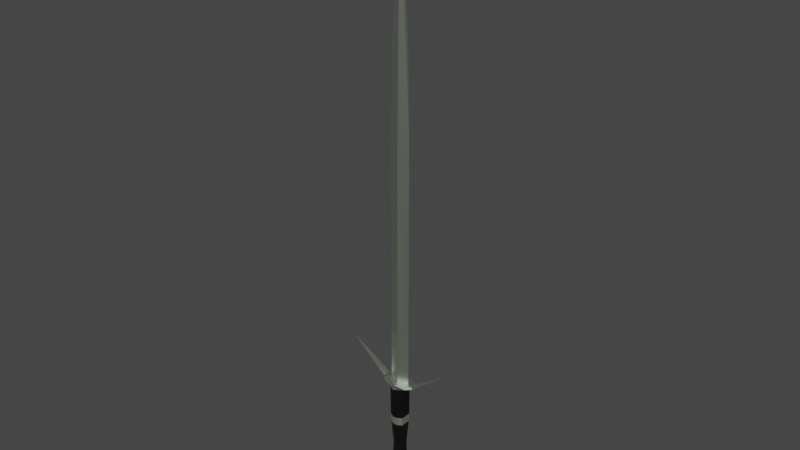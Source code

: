 # Source: Cold_steel_blade.blend  (saved by Blender 2.81.16; exported with 4.5.12 LTS)
import bpy
from mathutils import Matrix  # noqa: F401  (used for matrix-valued properties, if any)

bpy.ops.wm.read_factory_settings(use_empty=True)
scene = bpy.context.scene
scene.name = 'Scene'

# ---- collections
col_collection = bpy.data.collections.new('Collection'); scene.collection.children.link(col_collection)

# ---- materials (node trees are filled in below, after node groups)
mat_material = bpy.data.materials.new('Material')
mat_material.alpha_threshold = 0.0
mat_material.use_transparent_shadow = False
mat_material.line_color = (0.0, 0.0, 0.0, 1.0)
mat_material_002 = bpy.data.materials.new('Material.002')
mat_material_002.use_transparent_shadow = False
mat_material_001 = bpy.data.materials.new('Material.001')
mat_material_001.use_transparent_shadow = False

# ---- material node trees
mat_material.use_nodes = True; mat_material.node_tree.nodes.clear()
_N = mat_material.node_tree.nodes; _L = mat_material.node_tree.links
n0 = _N.new('ShaderNodeOutputMaterial'); n0.name = 'Material Output'; n0.location = (300, 300)
n1 = _N.new('ShaderNodeBsdfPrincipled'); n1.name = 'Principled BSDF'; n1.location = (10, 300)
n1.distribution = 'GGX'
n1.subsurface_method = 'BURLEY'
n1.inputs[0].default_value = (0.7933, 0.8826, 0.7654, 1.0)
n1.inputs[1].default_value = 1.0
n1.inputs[2].default_value = 0.4
n1.inputs[3].default_value = 1.45
n1.inputs[27].default_value = (0.0, 0.0, 0.0, 1.0)
n1.inputs[28].default_value = 1.0
_L.new(n1.outputs[0], n0.inputs[0])
n0.is_active_output = True
mat_material_002.use_nodes = True; mat_material_002.node_tree.nodes.clear()
_N = mat_material_002.node_tree.nodes; _L = mat_material_002.node_tree.links
n0 = _N.new('ShaderNodeOutputMaterial'); n0.name = 'Material Output'; n0.location = (300, 300)
n1 = _N.new('ShaderNodeBsdfPrincipled'); n1.name = 'Principled BSDF'; n1.location = (10, 300)
n1.distribution = 'GGX'
n1.subsurface_method = 'BURLEY'
n1.inputs[0].default_value = (0.0, 0.0, 0.0, 1.0)
n1.inputs[3].default_value = 1.45
n1.inputs[27].default_value = (0.0, 0.0, 0.0, 1.0)
n1.inputs[28].default_value = 1.0
_L.new(n1.outputs[0], n0.inputs[0])
n0.is_active_output = True
mat_material_001.use_nodes = True; mat_material_001.node_tree.nodes.clear()
_N = mat_material_001.node_tree.nodes; _L = mat_material_001.node_tree.links
n0 = _N.new('ShaderNodeOutputMaterial'); n0.name = 'Material Output'; n0.location = (300, 300)
n1 = _N.new('ShaderNodeBsdfPrincipled'); n1.name = 'Principled BSDF'; n1.location = (10, 300)
n1.distribution = 'GGX'
n1.subsurface_method = 'BURLEY'
n1.inputs[0].default_value = (0.8, 0.7948, 0.6795, 1.0)
n1.inputs[1].default_value = 1.0
n1.inputs[3].default_value = 1.45
n1.inputs[27].default_value = (0.0, 0.0, 0.0, 1.0)
n1.inputs[28].default_value = 1.0
_L.new(n1.outputs[0], n0.inputs[0])
n0.is_active_output = True

# ---- world
world_world = bpy.data.worlds.new('World'); scene.world = world_world
world_world.use_nodes = True; world_world.node_tree.nodes.clear()
_N = world_world.node_tree.nodes; _L = world_world.node_tree.links
n0 = _N.new('ShaderNodeOutputWorld'); n0.name = 'World Output'; n0.location = (300, 300)
n1 = _N.new('ShaderNodeBackground'); n1.name = 'Background'; n1.location = (10, 300)
n1.inputs[0].default_value = (0.05088, 0.05088, 0.05088, 1.0)
_L.new(n1.outputs[0], n0.inputs[0])
n0.is_active_output = True
world_world.color = (0.05088, 0.05088, 0.05088)
world_world.use_sun_shadow = False
world_world.sun_shadow_jitter_overblur = 0.0

# ---- meshes
me_cube = bpy.data.meshes.new('Cube')
me_cube.from_pydata([(0.265, 0.002135, 11.36), (0.3088, -7.169e-05, 1.276), (0.265, -0.002135, 11.36), (0.3088, 7.169e-05, 1.276), (-0.265, 0.002135, 11.36), (-0.3088, -7.169e-05, 1.276), (-0.265, -0.002135, 11.36), (-0.3088, 7.169e-05, 1.276), (-7.451e-10, 0.117, 1.214), (-7.451e-10, -0.008658, 15.36), (-7.451e-10, -0.117, 1.214), (-7.451e-10, 0.008658, 15.36), (0.3085, 0.002717, 8.841), (-0.3085, -0.002717, 8.841), (0.3085, -0.002717, 8.841), (-0.3085, 0.002717, 8.841), (-7.451e-10, 0.1013, 8.834), (-7.451e-10, -0.1013, 8.834), (-0.227, -0.01694, -2.487), (-1.677, -0.006228, 2.153), (-0.227, 0.01694, -2.487), (-1.677, 0.006228, 2.153), (0.227, -0.01694, -2.487), (1.677, -0.006228, 2.153), (0.227, 0.01694, -2.487), (1.677, 0.006228, 2.153), (-7.451e-10, 0.01643, -2.683), (-7.451e-10, 0.3018, 1.302), (-7.451e-10, -0.01643, -2.683), (-7.451e-10, -0.3018, 1.302), (-0.2238, -0.1577, 0.1307), (-0.2238, 0.1577, 0.1307), (0.2238, 0.1577, 0.1307), (0.2238, -0.1577, 0.1307), (-7.451e-10, -0.2643, 0.1369), (-7.451e-10, 0.2643, 0.1369), (-0.2145, 0.1486, -0.1331), (0.2145, 0.1486, -0.1331), (0.2145, -0.1486, -0.1331), (-7.451e-10, -0.2528, -0.1254), (-7.451e-10, 0.2528, -0.1254), (-0.2145, -0.1486, -0.1331), (-0.2144, 0.1154, -1.963), (0.2144, 0.1154, -1.963), (0.2144, -0.1154, -1.963), (-7.451e-10, -0.2637, -1.971), (-7.451e-10, 0.2637, -1.971), (-0.2144, -0.1154, -1.963), (-0.3545, 0.2588, -2.14), (0.3545, 0.2588, -2.14), (0.3545, -0.2588, -2.14), (-7.451e-10, -0.4097, -2.127), (-7.451e-10, 0.4097, -2.127), (-0.3545, -0.2588, -2.14), (-0.2199, -0.1737, 1.132), (-0.2199, 0.1737, 1.132), (0.2199, 0.1737, 1.132), (0.2199, -0.1737, 1.132), (-7.451e-10, -0.3055, 1.128), (-7.451e-10, 0.3055, 1.128), (0.5035, 0.1163, 1.33), (0.1135, -0.01668, -2.585), (0.1135, 0.01668, -2.585), (0.5035, -0.1163, 1.33), (0.08703, -0.2414, 0.1298), (0.08703, 0.2414, 0.1298), (0.0824, 0.231, -0.1332), (0.0824, -0.231, -0.1332), (0.1072, -0.1896, -1.967), (0.1072, 0.1896, -1.967), (0.1773, 0.3343, -2.133), (0.1773, -0.3343, -2.133), (0.11, -0.2396, 1.13), (0.11, 0.2396, 1.13), (-0.1135, 0.01668, -2.585), (-0.5035, -0.1163, 1.33), (-0.5035, 0.1163, 1.33), (-0.1135, -0.01668, -2.585), (-0.08703, 0.2414, 0.1298), (-0.08703, -0.2414, 0.1298), (-0.0824, -0.231, -0.1332), (-0.0824, 0.231, -0.1332), (-0.1072, 0.1896, -1.967), (-0.1072, -0.1896, -1.967), (-0.1773, -0.3343, -2.133), (-0.1773, 0.3343, -2.133), (-0.11, 0.2396, 1.13), (-0.11, -0.2396, 1.13), (-0.558, -0.1163, 1.277), (-0.558, 0.1163, 1.277), (0.558, 0.1163, 1.277), (0.558, -0.1163, 1.277), (-7.451e-10, -0.3037, 1.215), (-7.451e-10, 0.3037, 1.215), (0.3646, -0.2224, 1.228), (0.3646, 0.2224, 1.228), (-0.3646, 0.2224, 1.228), (-0.3646, -0.2224, 1.228), (-0.1685, -0.09381, -0.9172), (-0.1685, 0.09381, -0.9172), (0.1685, 0.09381, -0.9172), (0.1685, -0.09381, -0.9172), (-7.451e-10, -0.2127, -0.9134), (-7.451e-10, 0.2127, -0.9134), (0.04887, -0.1721, -0.9193), (0.04887, 0.1721, -0.9193), (-0.04887, 0.1721, -0.9193), (-0.04887, -0.1721, -0.9193)], [], [(11, 4, 6, 9), (17, 9, 6, 13), (13, 6, 4, 15), (8, 1, 3, 10), (12, 0, 2, 14), (16, 11, 0, 12), (15, 4, 11, 16), (5, 8, 10, 7), (14, 2, 9, 17), (0, 11, 9, 2), (3, 14, 17, 10), (5, 15, 16, 8), (8, 16, 12, 1), (1, 12, 14, 3), (7, 13, 15, 5), (10, 17, 13, 7), (88, 19, 21, 89), (95, 60, 25, 90), (90, 25, 23, 91), (97, 75, 19, 88), (62, 24, 22, 61), (76, 21, 19, 75), (60, 27, 29, 63), (74, 26, 28, 77), (94, 63, 29, 92), (96, 76, 27, 93), (81, 78, 35, 40), (67, 64, 34, 39), (80, 79, 30, 41), (37, 32, 33, 38), (66, 65, 32, 37), (41, 30, 31, 36), (98, 41, 36, 99), (105, 66, 37, 100), (100, 37, 38, 101), (107, 80, 41, 98), (104, 67, 39, 102), (106, 81, 40, 103), (85, 82, 46, 52), (71, 68, 45, 51), (84, 83, 47, 53), (49, 43, 44, 50), (70, 69, 43, 49), (53, 47, 42, 48), (18, 53, 48, 20), (62, 70, 49, 24), (24, 49, 50, 22), (77, 84, 53, 18), (61, 71, 51, 28), (74, 85, 52, 26), (78, 86, 59, 35), (64, 72, 58, 34), (79, 87, 54, 30), (32, 56, 57, 33), (65, 73, 56, 32), (30, 54, 55, 31), (35, 59, 73, 65), (33, 57, 72, 64), (22, 50, 71, 61), (26, 52, 70, 62), (52, 46, 69, 70), (50, 44, 68, 71), (101, 38, 67, 104), (103, 40, 66, 105), (40, 35, 65, 66), (38, 33, 64, 67), (91, 23, 63, 94), (25, 60, 63, 23), (26, 62, 61, 28), (93, 27, 60, 95), (34, 58, 87, 79), (31, 55, 86, 78), (20, 48, 85, 74), (28, 51, 84, 77), (51, 45, 83, 84), (48, 42, 82, 85), (99, 36, 81, 106), (102, 39, 80, 107), (39, 34, 79, 80), (36, 31, 78, 81), (89, 21, 76, 96), (20, 74, 77, 18), (27, 76, 75, 29), (92, 29, 75, 97), (58, 92, 97, 87), (55, 89, 96, 86), (59, 93, 95, 73), (57, 91, 94, 72), (86, 96, 93, 59), (72, 94, 92, 58), (87, 97, 88, 54), (56, 90, 91, 57), (73, 95, 90, 56), (54, 88, 89, 55), (45, 102, 107, 83), (42, 99, 106, 82), (46, 103, 105, 69), (44, 101, 104, 68), (82, 106, 103, 46), (68, 104, 102, 45), (83, 107, 98, 47), (43, 100, 101, 44), (69, 105, 100, 43), (47, 98, 99, 42)])
me_cube.polygons.foreach_set('material_index', [0, 0, 0, 0, 0, 0, 0, 0, 0, 0, 0, 0, 0, 0, 0, 0, 0, 0, 0, 0, 0, 0, 0, 0, 0, 0, 2, 2, 2, 2, 2, 2, 1, 1, 1, 1, 1, 1, 0, 0, 0, 0, 0, 0, 0, 0, 0, 0, 0, 0, 1, 1, 1, 1, 1, 1, 1, 1, 0, 0, 0, 0, 1, 1, 2, 2, 0, 0, 0, 0, 1, 1, 0, 0, 0, 0, 1, 1, 2, 2, 0, 0, 0, 0, 0, 0, 0, 0, 0, 0, 0, 0, 0, 0, 1, 1, 1, 1, 1, 1, 1, 1, 1, 1])
_uv = me_cube.uv_layers.new(name='UVMap')
_uv.uv.foreach_set('vector', [0.75, 0.5, 0.875, 0.5, 0.875, 0.75, 0.75, 0.75, 0.5, 0.875, 0.625, 0.875, 0.625, 1.0, 0.5, 1.0, 0.5, 0.0, 0.625, 0.0, 0.625, 0.25, 0.5, 0.25, 0.25, 0.5, 0.375, 0.5, 0.375, 0.75, 0.25, 0.75, 0.5, 0.5, 0.625, 0.5, 0.625, 0.75, 0.5, 0.75, 0.5, 0.375, 0.625, 0.375, 0.625, 0.5, 0.5, 0.5, 0.5, 0.25, 0.625, 0.25, 0.625, 0.375, 0.5, 0.375, 0.125, 0.5, 0.25, 0.5, 0.25, 0.75, 0.125, 0.75, 0.5, 0.75, 0.625, 0.75, 0.625, 0.875, 0.5, 0.875, 0.625, 0.5, 0.75, 0.5, 0.75, 0.75, 0.625, 0.75, 0.375, 0.75, 0.5, 0.75, 0.5, 0.875, 0.375, 0.875, 0.375, 0.25, 0.5, 0.25, 0.5, 0.375, 0.375, 0.375, 0.375, 0.375, 0.5, 0.375, 0.5, 0.5, 0.375, 0.5, 0.375, 0.5, 0.5, 0.5, 0.5, 0.75, 0.375, 0.75, 0.375, 0.0, 0.5, 0.0, 0.5, 0.25, 0.375, 0.25, 0.375, 0.875, 0.5, 0.875, 0.5, 1.0, 0.375, 1.0, 0.6155, 0.0, 0.625, 0.0, 0.625, 0.25, 0.6155, 0.25, 0.6155, 0.4375, 0.625, 0.4375, 0.625, 0.5, 0.6155, 0.5, 0.6155, 0.5, 0.625, 0.5, 0.625, 0.75, 0.6155, 0.75, 0.6155, 0.9375, 0.625, 0.9375, 0.625, 1.0, 0.6155, 1.0, 0.3125, 0.5, 0.375, 0.5, 0.375, 0.75, 0.3125, 0.75, 0.8125, 0.5, 0.875, 0.5, 0.875, 0.75, 0.8125, 0.75, 0.6875, 0.5, 0.75, 0.5, 0.75, 0.75, 0.6875, 0.75, 0.1875, 0.5, 0.25, 0.5, 0.25, 0.75, 0.1875, 0.75, 0.6155, 0.8125, 0.625, 0.8125, 0.625, 0.875, 0.6155, 0.875, 0.6155, 0.3125, 0.625, 0.3125, 0.625, 0.375, 0.6155, 0.375, 0.4852, 0.3125, 0.5, 0.3125, 0.5, 0.375, 0.4852, 0.375, 0.4852, 0.8125, 0.5, 0.8125, 0.5, 0.875, 0.4852, 0.875, 0.4852, 0.9375, 0.5, 0.9375, 0.5, 1.0, 0.4852, 1.0, 0.4852, 0.5, 0.5, 0.5, 0.5, 0.75, 0.4852, 0.75, 0.4852, 0.4375, 0.5, 0.4375, 0.5, 0.5, 0.4852, 0.5, 0.4852, 0.0, 0.5, 0.0, 0.5, 0.25, 0.4852, 0.25, 0.4328, 0.0, 0.4852, 0.0, 0.4852, 0.25, 0.4328, 0.25, 0.4328, 0.4375, 0.4852, 0.4375, 0.4852, 0.5, 0.4328, 0.5, 0.4328, 0.5, 0.4852, 0.5, 0.4852, 0.75, 0.4328, 0.75, 0.4328, 0.9375, 0.4852, 0.9375, 0.4852, 1.0, 0.4328, 1.0, 0.4328, 0.8125, 0.4852, 0.8125, 0.4852, 0.875, 0.4328, 0.875, 0.4328, 0.3125, 0.4852, 0.3125, 0.4852, 0.375, 0.4328, 0.375, 0.3777, 0.3125, 0.3804, 0.3125, 0.3804, 0.375, 0.3777, 0.375, 0.3777, 0.8125, 0.3804, 0.8125, 0.3804, 0.875, 0.3777, 0.875, 0.3777, 0.9375, 0.3804, 0.9375, 0.3804, 1.0, 0.3777, 1.0, 0.3777, 0.5, 0.3804, 0.5, 0.3804, 0.75, 0.3777, 0.75, 0.3777, 0.4375, 0.3804, 0.4375, 0.3804, 0.5, 0.3777, 0.5, 0.3777, 0.0, 0.3804, 0.0, 0.3804, 0.25, 0.3777, 0.25, 0.375, 0.0, 0.3777, 0.0, 0.3777, 0.25, 0.375, 0.25, 0.375, 0.4375, 0.3777, 0.4375, 0.3777, 0.5, 0.375, 0.5, 0.375, 0.5, 0.3777, 0.5, 0.3777, 0.75, 0.375, 0.75, 0.375, 0.9375, 0.3777, 0.9375, 0.3777, 1.0, 0.375, 1.0, 0.375, 0.8125, 0.3777, 0.8125, 0.3777, 0.875, 0.375, 0.875, 0.375, 0.3125, 0.3777, 0.3125, 0.3777, 0.375, 0.375, 0.375, 0.5, 0.3125, 0.6061, 0.3125, 0.6061, 0.375, 0.5, 0.375, 0.5, 0.8125, 0.6061, 0.8125, 0.6061, 0.875, 0.5, 0.875, 0.5, 0.9375, 0.6061, 0.9375, 0.6061, 1.0, 0.5, 1.0, 0.5, 0.5, 0.6061, 0.5, 0.6061, 0.75, 0.5, 0.75, 0.5, 0.4375, 0.6061, 0.4375, 0.6061, 0.5, 0.5, 0.5, 0.5, 0.0, 0.6061, 0.0, 0.6061, 0.25, 0.5, 0.25, 0.5, 0.375, 0.6061, 0.375, 0.6061, 0.4375, 0.5, 0.4375, 0.5, 0.75, 0.6061, 0.75, 0.6061, 0.8125, 0.5, 0.8125, 0.375, 0.75, 0.3777, 0.75, 0.3777, 0.8125, 0.375, 0.8125, 0.375, 0.375, 0.3777, 0.375, 0.3777, 0.4375, 0.375, 0.4375, 0.3777, 0.375, 0.3804, 0.375, 0.3804, 0.4375, 0.3777, 0.4375, 0.3777, 0.75, 0.3804, 0.75, 0.3804, 0.8125, 0.3777, 0.8125, 0.4328, 0.75, 0.4852, 0.75, 0.4852, 0.8125, 0.4328, 0.8125, 0.4328, 0.375, 0.4852, 0.375, 0.4852, 0.4375, 0.4328, 0.4375, 0.4852, 0.375, 0.5, 0.375, 0.5, 0.4375, 0.4852, 0.4375, 0.4852, 0.75, 0.5, 0.75, 0.5, 0.8125, 0.4852, 0.8125, 0.6155, 0.75, 0.625, 0.75, 0.625, 0.8125, 0.6155, 0.8125, 0.625, 0.5, 0.6875, 0.5, 0.6875, 0.75, 0.625, 0.75, 0.25, 0.5, 0.3125, 0.5, 0.3125, 0.75, 0.25, 0.75, 0.6155, 0.375, 0.625, 0.375, 0.625, 0.4375, 0.6155, 0.4375, 0.5, 0.875, 0.6061, 0.875, 0.6061, 0.9375, 0.5, 0.9375, 0.5, 0.25, 0.6061, 0.25, 0.6061, 0.3125, 0.5, 0.3125, 0.375, 0.25, 0.3777, 0.25, 0.3777, 0.3125, 0.375, 0.3125, 0.375, 0.875, 0.3777, 0.875, 0.3777, 0.9375, 0.375, 0.9375, 0.3777, 0.875, 0.3804, 0.875, 0.3804, 0.9375, 0.3777, 0.9375, 0.3777, 0.25, 0.3804, 0.25, 0.3804, 0.3125, 0.3777, 0.3125, 0.4328, 0.25, 0.4852, 0.25, 0.4852, 0.3125, 0.4328, 0.3125, 0.4328, 0.875, 0.4852, 0.875, 0.4852, 0.9375, 0.4328, 0.9375, 0.4852, 0.875, 0.5, 0.875, 0.5, 0.9375, 0.4852, 0.9375, 0.4852, 0.25, 0.5, 0.25, 0.5, 0.3125, 0.4852, 0.3125, 0.6155, 0.25, 0.625, 0.25, 0.625, 0.3125, 0.6155, 0.3125, 0.125, 0.5, 0.1875, 0.5, 0.1875, 0.75, 0.125, 0.75, 0.75, 0.5, 0.8125, 0.5, 0.8125, 0.75, 0.75, 0.75, 0.6155, 0.875, 0.625, 0.875, 0.625, 0.9375, 0.6155, 0.9375, 0.6061, 0.875, 0.6155, 0.875, 0.6155, 0.9375, 0.6061, 0.9375, 0.6061, 0.25, 0.6155, 0.25, 0.6155, 0.3125, 0.6061, 0.3125, 0.6061, 0.375, 0.6155, 0.375, 0.6155, 0.4375, 0.6061, 0.4375, 0.6061, 0.75, 0.6155, 0.75, 0.6155, 0.8125, 0.6061, 0.8125, 0.6061, 0.3125, 0.6155, 0.3125, 0.6155, 0.375, 0.6061, 0.375, 0.6061, 0.8125, 0.6155, 0.8125, 0.6155, 0.875, 0.6061, 0.875, 0.6061, 0.9375, 0.6155, 0.9375, 0.6155, 1.0, 0.6061, 1.0, 0.6061, 0.5, 0.6155, 0.5, 0.6155, 0.75, 0.6061, 0.75, 0.6061, 0.4375, 0.6155, 0.4375, 0.6155, 0.5, 0.6061, 0.5, 0.6061, 0.0, 0.6155, 0.0, 0.6155, 0.25, 0.6061, 0.25, 0.3804, 0.875, 0.4328, 0.875, 0.4328, 0.9375, 0.3804, 0.9375, 0.3804, 0.25, 0.4328, 0.25, 0.4328, 0.3125, 0.3804, 0.3125, 0.3804, 0.375, 0.4328, 0.375, 0.4328, 0.4375, 0.3804, 0.4375, 0.3804, 0.75, 0.4328, 0.75, 0.4328, 0.8125, 0.3804, 0.8125, 0.3804, 0.3125, 0.4328, 0.3125, 0.4328, 0.375, 0.3804, 0.375, 0.3804, 0.8125, 0.4328, 0.8125, 0.4328, 0.875, 0.3804, 0.875, 0.3804, 0.9375, 0.4328, 0.9375, 0.4328, 1.0, 0.3804, 1.0, 0.3804, 0.5, 0.4328, 0.5, 0.4328, 0.75, 0.3804, 0.75, 0.3804, 0.4375, 0.4328, 0.4375, 0.4328, 0.5, 0.3804, 0.5, 0.3804, 0.0, 0.4328, 0.0, 0.4328, 0.25, 0.3804, 0.25])
me_cube.materials.append(mat_material)
me_cube.materials.append(mat_material_002)
me_cube.materials.append(mat_material_001)
me_cube.use_remesh_preserve_volume = False
me_cube.use_remesh_preserve_attributes = False
me_cube.use_mirror_x = True
me_cube.use_mirror_y = True
me_cube.update()

# ---- objects
ob_cold_steel_blade = bpy.data.objects.new('cold steel blade', me_cube)

# ---- transforms, parenting, visibility, modifiers, constraints
ob_cold_steel_blade.location = (7.451e-10, 0.0, 0.01292)
ob_cold_steel_blade.lock_rotations_4d = False
ob_cold_steel_blade.empty_display_type = 'ARROWS'
ob_cold_steel_blade.lineart.crease_threshold = 0.0
ob_cold_steel_blade.use_mesh_mirror_x = True
ob_cold_steel_blade.use_mesh_mirror_y = True

# ---- collection membership
col_collection.objects.link(ob_cold_steel_blade)

# ---- scene / render settings (as saved in the file)
scene.frame_start = 1; scene.frame_end = 250; scene.frame_set(1)
scene.render.engine = 'BLENDER_EEVEE_NEXT'
scene.cycles.use_denoising = False
scene.cycles.samples = 128
scene.cycles.sampling_pattern = 'TABULATED_SOBOL'
scene.cycles.use_adaptive_sampling = False
scene.cycles.use_light_tree = False
scene.view_settings.view_transform = 'Filmic'
bpy.context.view_layer.update()

# ---- added for rendering (the .blend has no active camera and no usable light): camera, sun
cam_auto = bpy.data.cameras.new('AutoCamera')
cam_auto.lens = 50.0
cam_auto.sensor_width = 36.0
cam_auto.clip_end = 1000.0
ob_auto_camera = bpy.data.objects.new('AutoCamera', cam_auto)
scene.collection.objects.link(ob_auto_camera)
ob_auto_camera.location = (16.9944, -20.3933, 19.9458)
ob_auto_camera.rotation_euler = (1.09748, -7.21219e-08, 0.694738)
scene.camera = ob_auto_camera
light_auto_sun = bpy.data.lights.new('AutoSun', 'SUN')
light_auto_sun.energy = 3.0
light_auto_sun.angle = 0.0523599
ob_auto_sun = bpy.data.objects.new('AutoSun', light_auto_sun)
scene.collection.objects.link(ob_auto_sun)
ob_auto_sun.rotation_euler = (0.872665, 0.174533, 0.523599)
bpy.context.view_layer.update()
